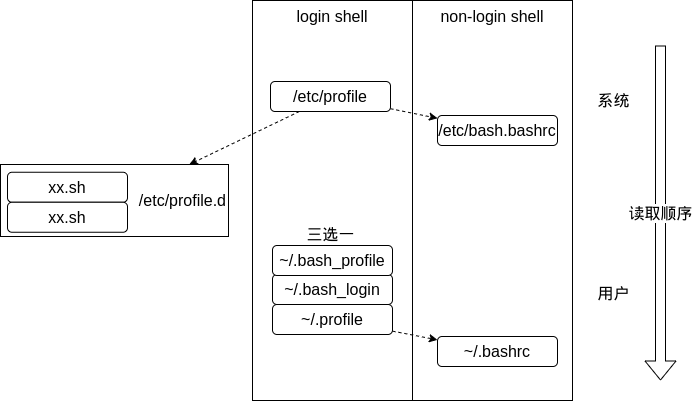

The diagram above was exported from draw.io. Its source (the exported page's mxGraphModel, read from the mxfile embedded in the PNG):
<mxGraphModel dx="1133" dy="530" grid="0" gridSize="10" guides="1" tooltips="1" connect="1" arrows="1" fold="1" page="0" pageScale="1" pageWidth="827" pageHeight="1169" math="0" shadow="0">
  <root>
    <mxCell id="0" />
    <mxCell id="1" parent="0" />
    <mxCell id="14" value="non-login shell" style="rounded=0;whiteSpace=wrap;html=1;fontSize=16;verticalAlign=top;" parent="1" vertex="1">
      <mxGeometry x="329" y="21" width="160" height="400" as="geometry" />
    </mxCell>
    <mxCell id="13" value="login shell" style="rounded=0;whiteSpace=wrap;html=1;fontSize=16;verticalAlign=top;" parent="1" vertex="1">
      <mxGeometry x="169" y="21" width="160" height="400" as="geometry" />
    </mxCell>
    <mxCell id="10" style="edgeStyle=none;html=1;fontSize=16;dashed=1;" parent="1" source="2" target="7" edge="1">
      <mxGeometry relative="1" as="geometry" />
    </mxCell>
    <mxCell id="11" style="edgeStyle=none;html=1;fontSize=16;dashed=1;" parent="1" source="2" target="6" edge="1">
      <mxGeometry relative="1" as="geometry" />
    </mxCell>
    <mxCell id="2" value="/etc/profile" style="rounded=1;whiteSpace=wrap;html=1;fontSize=16;" parent="1" vertex="1">
      <mxGeometry x="187" y="102" width="120" height="30" as="geometry" />
    </mxCell>
    <mxCell id="12" style="edgeStyle=none;html=1;fontSize=16;dashed=1;" parent="1" source="3" target="9" edge="1">
      <mxGeometry relative="1" as="geometry" />
    </mxCell>
    <mxCell id="3" value="~/.profile" style="rounded=1;whiteSpace=wrap;html=1;fontSize=16;" parent="1" vertex="1">
      <mxGeometry x="189" y="325" width="120" height="30" as="geometry" />
    </mxCell>
    <mxCell id="6" value="/etc/profile.d" style="rounded=0;whiteSpace=wrap;html=1;align=right;fontSize=16;" parent="1" vertex="1">
      <mxGeometry x="-83" y="185" width="228" height="72" as="geometry" />
    </mxCell>
    <mxCell id="7" value="/etc/bash.bashrc" style="rounded=1;whiteSpace=wrap;html=1;fontSize=16;" parent="1" vertex="1">
      <mxGeometry x="354" y="136" width="120" height="30" as="geometry" />
    </mxCell>
    <mxCell id="8" value="xx.sh" style="rounded=1;whiteSpace=wrap;html=1;fontSize=16;" parent="1" vertex="1">
      <mxGeometry x="-76" y="192.75" width="120" height="30" as="geometry" />
    </mxCell>
    <mxCell id="9" value="~/.bashrc" style="rounded=1;whiteSpace=wrap;html=1;fontSize=16;" parent="1" vertex="1">
      <mxGeometry x="354" y="357" width="120" height="30" as="geometry" />
    </mxCell>
    <mxCell id="15" value="xx.sh" style="rounded=1;whiteSpace=wrap;html=1;fontSize=16;" parent="1" vertex="1">
      <mxGeometry x="-76" y="222.75" width="120" height="30" as="geometry" />
    </mxCell>
    <mxCell id="16" value="~/.bash_login" style="rounded=1;whiteSpace=wrap;html=1;fontSize=16;" parent="1" vertex="1">
      <mxGeometry x="189" y="295" width="120" height="30" as="geometry" />
    </mxCell>
    <mxCell id="17" value="~/.bash_profile" style="rounded=1;whiteSpace=wrap;html=1;fontSize=16;" parent="1" vertex="1">
      <mxGeometry x="189" y="266" width="120" height="30" as="geometry" />
    </mxCell>
    <mxCell id="18" value="读取顺序" style="shape=flexArrow;endArrow=classic;html=1;fontSize=16;fillColor=default;strokeWidth=1;" parent="1" edge="1">
      <mxGeometry width="50" height="50" relative="1" as="geometry">
        <mxPoint x="577" y="66" as="sourcePoint" />
        <mxPoint x="577" y="401" as="targetPoint" />
      </mxGeometry>
    </mxCell>
    <mxCell id="20" value="三选一" style="text;html=1;align=center;verticalAlign=middle;resizable=0;points=[];autosize=1;strokeColor=none;fillColor=none;fontSize=16;" parent="1" vertex="1">
      <mxGeometry x="218" y="243" width="58" height="23" as="geometry" />
    </mxCell>
    <mxCell id="21" value="系统" style="text;html=1;align=center;verticalAlign=middle;resizable=0;points=[];autosize=1;strokeColor=none;fillColor=none;fontSize=16;" parent="1" vertex="1">
      <mxGeometry x="509" y="109" width="42" height="23" as="geometry" />
    </mxCell>
    <mxCell id="22" value="用户" style="text;html=1;align=center;verticalAlign=middle;resizable=0;points=[];autosize=1;strokeColor=none;fillColor=none;fontSize=16;" parent="1" vertex="1">
      <mxGeometry x="509" y="302" width="42" height="23" as="geometry" />
    </mxCell>
  </root>
</mxGraphModel>